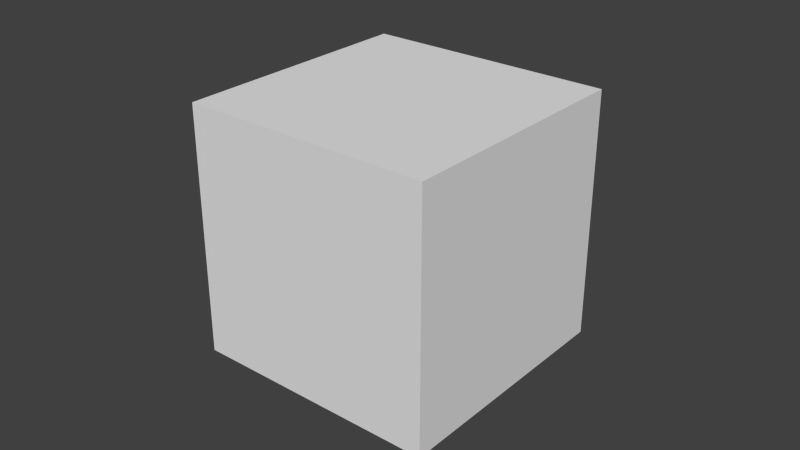 # Source: SugarCube.blend  (saved by Blender 2.75.0; exported with 4.5.12 LTS)
import bpy
from mathutils import Matrix  # noqa: F401  (used for matrix-valued properties, if any)

bpy.ops.wm.read_factory_settings(use_empty=True)
scene = bpy.context.scene
scene.name = 'Scene'

# ---- collections
col_collection_1 = bpy.data.collections.new('Collection 1'); scene.collection.children.link(col_collection_1)

# ---- world
world_world = bpy.data.worlds.new('World'); scene.world = world_world
world_world.color = (0.05088, 0.05088, 0.05088)
world_world.use_sun_shadow = False
world_world.sun_shadow_jitter_overblur = 0.0
world_world.cycles.sampling_method = 'MANUAL'
world_world.cycles.sample_map_resolution = 256

# ---- meshes
me_cube = bpy.data.meshes.new('Cube')
me_cube.from_pydata([(-0.4547, -0.4547, -0.01741), (-0.4547, -0.4547, 0.8921), (-0.4547, 0.4547, -0.01741), (-0.4547, 0.4547, 0.8921), (0.4547, -0.4547, -0.01741), (0.4547, -0.4547, 0.8921), (0.4547, 0.4547, -0.01741), (0.4547, 0.4547, 0.8921)], [], [(1, 3, 2, 0), (3, 7, 6, 2), (7, 5, 4, 6), (5, 1, 0, 4), (0, 2, 6, 4), (5, 7, 3, 1)])
_uv = me_cube.uv_layers.new(name='UVMap')
_uv.uv.foreach_set('vector', [0.03457, 0.9401, 0.03457, 0.9149, 0.05986, 0.9149, 0.05986, 0.9401, 0.009291, 0.9654, 0.009291, 0.9401, 0.03457, 0.9401, 0.03457, 0.9654, 0.009291, 0.9401, 0.009291, 0.9149, 0.03457, 0.9149, 0.03457, 0.9401, 0.03457, 0.9401, 0.05986, 0.9401, 0.05986, 0.9654, 0.03457, 0.9654, 0.08514, 0.9149, 0.08514, 0.9401, 0.05986, 0.9401, 0.05986, 0.9149, 0.009291, 0.9654, 0.03457, 0.9654, 0.03457, 0.9907, 0.009291, 0.9907])
me_cube.use_remesh_preserve_volume = False
me_cube.use_remesh_preserve_attributes = False
me_cube.use_mirror_vertex_groups = False
me_cube.update()

# ---- objects
ob_sugar = bpy.data.objects.new('Sugar', me_cube)

# ---- transforms, parenting, visibility, modifiers, constraints
ob_sugar.location = (0.0, 0.0, 0.0)
ob_sugar.scale = (0.08819, 0.08819, 0.08819)
ob_sugar.lineart.crease_threshold = 0.0

# ---- collection membership
col_collection_1.objects.link(ob_sugar)

# ---- scene / render settings (as saved in the file)
scene.frame_start = 1; scene.frame_end = 250; scene.frame_set(1)
scene.render.engine = 'BLENDER_EEVEE_NEXT'
scene.render.resolution_percentage = 50
scene.render.dither_intensity = 0.0
scene.cycles.use_denoising = False
scene.cycles.samples = 10
scene.cycles.sampling_pattern = 'TABULATED_SOBOL'
scene.cycles.light_sampling_threshold = 0.0
scene.cycles.use_adaptive_sampling = False
scene.cycles.use_light_tree = False
scene.cycles.blur_glossy = 0.0
scene.cycles.pixel_filter_type = 'GAUSSIAN'
scene.cycles.sample_clamp_indirect = 0.0
scene.view_settings.view_transform = 'Standard'
bpy.context.view_layer.update()

# ---- added for rendering (the .blend has no active camera and no usable light): camera, sun
cam_auto = bpy.data.cameras.new('AutoCamera')
cam_auto.lens = 50.0
cam_auto.sensor_width = 36.0
cam_auto.clip_end = 1000.0
ob_auto_camera = bpy.data.objects.new('AutoCamera', cam_auto)
scene.collection.objects.link(ob_auto_camera)
ob_auto_camera.location = (0.185045, -0.222054, 0.186604)
ob_auto_camera.rotation_euler = (1.09748, -7.21219e-08, 0.694738)
scene.camera = ob_auto_camera
light_auto_sun = bpy.data.lights.new('AutoSun', 'SUN')
light_auto_sun.energy = 3.0
light_auto_sun.angle = 0.0523599
ob_auto_sun = bpy.data.objects.new('AutoSun', light_auto_sun)
scene.collection.objects.link(ob_auto_sun)
ob_auto_sun.rotation_euler = (0.872665, 0.174533, 0.523599)
bpy.context.view_layer.update()
